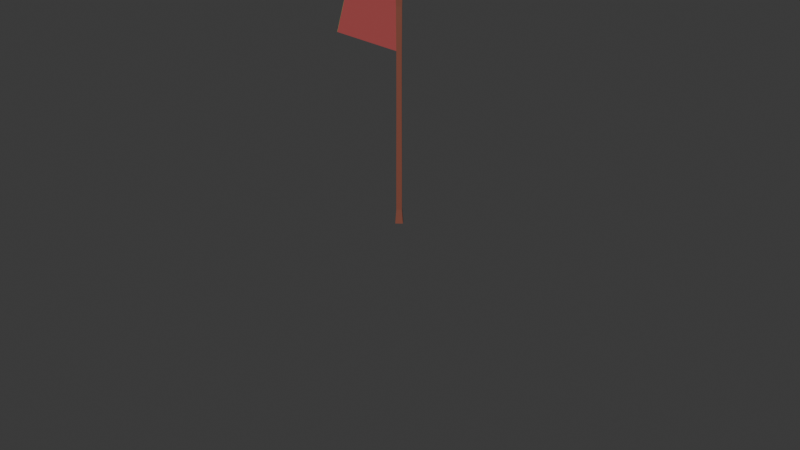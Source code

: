 # Source: checkpoint_off.blend  (saved by Blender 4.3.34; exported with 4.5.12 LTS)
import bpy
from mathutils import Matrix  # noqa: F401  (used for matrix-valued properties, if any)

bpy.ops.wm.read_factory_settings(use_empty=True)
scene = bpy.context.scene
scene.name = 'Scene'

# ---- collections
col_collection = bpy.data.collections.new('Collection'); scene.collection.children.link(col_collection)

# ---- materials (node trees are filled in below, after node groups)
mat_material_002 = bpy.data.materials.new('Material.002')
mat_material_001 = bpy.data.materials.new('Material.001')
mat_material_003 = bpy.data.materials.new('Material.003')

# ---- material node trees
mat_material_002.use_nodes = True; mat_material_002.node_tree.nodes.clear()
_N = mat_material_002.node_tree.nodes; _L = mat_material_002.node_tree.links
n0 = _N.new('ShaderNodeBsdfPrincipled'); n0.name = 'Principled BSDF'; n0.location = (10, 300)
n0.inputs[0].default_value = (0.2159, 0.06663, 0.04231, 1.0)
n1 = _N.new('ShaderNodeOutputMaterial'); n1.name = 'Material Output'; n1.location = (300, 300)
_L.new(n0.outputs[0], n1.inputs[0])
n1.is_active_output = True
mat_material_001.use_nodes = True; mat_material_001.node_tree.nodes.clear()
_N = mat_material_001.node_tree.nodes; _L = mat_material_001.node_tree.links
n0 = _N.new('ShaderNodeBsdfPrincipled'); n0.name = 'Principled BSDF'; n0.location = (10, 300)
n0.inputs[0].default_value = (0.4564, 0.08438, 0.08438, 1.0)
n1 = _N.new('ShaderNodeOutputMaterial'); n1.name = 'Material Output'; n1.location = (300, 300)
_L.new(n0.outputs[0], n1.inputs[0])
n1.is_active_output = True
mat_material_003.use_nodes = True; mat_material_003.node_tree.nodes.clear()
_N = mat_material_003.node_tree.nodes; _L = mat_material_003.node_tree.links
n0 = _N.new('ShaderNodeBsdfPrincipled'); n0.name = 'Principled BSDF'; n0.location = (10, 300)
n0.inputs[0].default_value = (0.2542, 0.4342, 0.117, 1.0)
n1 = _N.new('ShaderNodeOutputMaterial'); n1.name = 'Material Output'; n1.location = (300, 300)
_L.new(n0.outputs[0], n1.inputs[0])
n1.is_active_output = True

# ---- world
world_world = bpy.data.worlds.new('World'); scene.world = world_world
world_world.use_nodes = True; world_world.node_tree.nodes.clear()
_N = world_world.node_tree.nodes; _L = world_world.node_tree.links
n0 = _N.new('ShaderNodeOutputWorld'); n0.name = 'World Output'; n0.location = (300, 300)
n1 = _N.new('ShaderNodeBackground'); n1.name = 'Background'; n1.location = (10, 300)
n1.inputs[0].default_value = (0.05088, 0.05088, 0.05088, 1.0)
_L.new(n1.outputs[0], n0.inputs[0])
n0.is_active_output = True
world_world.color = (0.05088, 0.05088, 0.05088)
world_world.sun_shadow_jitter_overblur = 0.0

# ---- cameras
cam_camera = bpy.data.cameras.new('Camera')
cam_camera.clip_end = 100.0
cam_camera.ortho_scale = 7.314

# ---- meshes
me_cylinder_001 = bpy.data.meshes.new('Cylinder.001')
me_cylinder_001.from_pydata([(0.0, 0.05502, -1.19), (0.0, 0.04692, 1.19), (0.05502, 0.0, -1.19), (0.04692, 0.0, 1.19), (0.0, -0.05502, -1.19), (0.0, -0.04692, 1.19), (-0.05502, 0.0, -1.19), (-0.04692, 0.0, 1.19), (0.0, 0.03684, 0.02354), (0.03684, 0.0, 0.02354), (0.0, -0.03684, 0.02354), (-0.03684, 0.0, 0.02354), (0.0, 0.03684, 0.5715), (0.03684, 0.0, 0.5715), (0.0, -0.03684, 0.5715), (-0.03684, 0.0, 0.5715), (0.0, 0.04, 0.8925), (0.04, 0.0, 0.8925), (0.0, -0.04, 0.8925), (-0.04, 0.0, 0.8925), (0.0, 0.04, 1.041), (0.04, 0.0, 1.041), (0.0, -0.04, 1.041), (-0.04, 0.0, 1.041), (0.04, 0.0, -0.595), (0.0, -0.04, -0.595), (-0.04, 0.0, -0.595), (0.0, 0.04, -0.595), (0.04, 0.0, -0.8925), (0.0, -0.04, -0.8925), (-0.04, 0.0, -0.8925), (0.0, 0.04, -0.8925), (0.04, 0.0, -1.041), (0.0, -0.04, -1.041), (-0.04, 0.0, -1.041), (0.0, 0.04, -1.041)], [], [(20, 1, 3, 21), (21, 3, 5, 22), (3, 1, 7, 5), (22, 5, 7, 23), (23, 7, 1, 20), (0, 2, 4, 6), (26, 11, 8, 27), (25, 10, 11, 26), (24, 9, 10, 25), (27, 8, 9, 24), (11, 15, 12, 8), (10, 14, 15, 11), (9, 13, 14, 10), (8, 12, 13, 9), (15, 19, 16, 12), (14, 18, 19, 15), (13, 17, 18, 14), (12, 16, 17, 13), (19, 23, 20, 16), (18, 22, 23, 19), (17, 21, 22, 18), (16, 20, 21, 17), (31, 27, 24, 28), (28, 24, 25, 29), (29, 25, 26, 30), (30, 26, 27, 31), (34, 30, 31, 35), (33, 29, 30, 34), (32, 28, 29, 33), (35, 31, 28, 32), (0, 35, 32, 2), (2, 32, 33, 4), (4, 33, 34, 6), (6, 34, 35, 0)])
_uv = me_cylinder_001.uv_layers.new(name='UVMap')
_uv.uv.foreach_set('vector', [1.0, 0.9688, 1.0, 1.0, 0.75, 1.0, 0.75, 0.9688, 0.75, 0.9688, 0.75, 1.0, 0.5, 1.0, 0.5, 0.9688, 0.49, 0.25, 0.25, 0.49, 0.01, 0.25, 0.25, 0.01, 0.5, 0.9688, 0.5, 1.0, 0.25, 1.0, 0.25, 0.9688, 0.25, 0.9688, 0.25, 1.0, 0.0, 1.0, 0.0, 0.9688, 0.75, 0.49, 0.99, 0.25, 0.75, 0.01, 0.51, 0.25, 0.25, 0.625, 0.25, 0.75, 0.0, 0.75, 0.0, 0.625, 0.5, 0.625, 0.5, 0.75, 0.25, 0.75, 0.25, 0.625, 0.75, 0.625, 0.75, 0.75, 0.5, 0.75, 0.5, 0.625, 1.0, 0.625, 1.0, 0.75, 0.75, 0.75, 0.75, 0.625, 0.25, 0.75, 0.25, 0.875, 0.0, 0.875, 0.0, 0.75, 0.5, 0.75, 0.5, 0.875, 0.25, 0.875, 0.25, 0.75, 0.75, 0.75, 0.75, 0.875, 0.5, 0.875, 0.5, 0.75, 1.0, 0.75, 1.0, 0.875, 0.75, 0.875, 0.75, 0.75, 0.25, 0.875, 0.25, 0.9375, 0.0, 0.9375, 0.0, 0.875, 0.5, 0.875, 0.5, 0.9375, 0.25, 0.9375, 0.25, 0.875, 0.75, 0.875, 0.75, 0.9375, 0.5, 0.9375, 0.5, 0.875, 1.0, 0.875, 1.0, 0.9375, 0.75, 0.9375, 0.75, 0.875, 0.25, 0.9375, 0.25, 0.9688, 0.0, 0.9688, 0.0, 0.9375, 0.5, 0.9375, 0.5, 0.9688, 0.25, 0.9688, 0.25, 0.9375, 0.75, 0.9375, 0.75, 0.9688, 0.5, 0.9688, 0.5, 0.9375, 1.0, 0.9375, 1.0, 0.9688, 0.75, 0.9688, 0.75, 0.9375, 1.0, 0.5625, 1.0, 0.625, 0.75, 0.625, 0.75, 0.5625, 0.75, 0.5625, 0.75, 0.625, 0.5, 0.625, 0.5, 0.5625, 0.5, 0.5625, 0.5, 0.625, 0.25, 0.625, 0.25, 0.5625, 0.25, 0.5625, 0.25, 0.625, 0.0, 0.625, 0.0, 0.5625, 0.25, 0.5312, 0.25, 0.5625, 0.0, 0.5625, 0.0, 0.5312, 0.5, 0.5312, 0.5, 0.5625, 0.25, 0.5625, 0.25, 0.5312, 0.75, 0.5312, 0.75, 0.5625, 0.5, 0.5625, 0.5, 0.5312, 1.0, 0.5312, 1.0, 0.5625, 0.75, 0.5625, 0.75, 0.5312, 1.0, 0.5, 1.0, 0.5312, 0.75, 0.5312, 0.75, 0.5, 0.75, 0.5, 0.75, 0.5312, 0.5, 0.5312, 0.5, 0.5, 0.5, 0.5, 0.5, 0.5312, 0.25, 0.5312, 0.25, 0.5, 0.25, 0.5, 0.25, 0.5312, 0.0, 0.5312, 0.0, 0.5])
me_cylinder_001.materials.append(mat_material_002)
me_cylinder_001.update()
me_plane_002 = bpy.data.meshes.new('Plane.002')
me_plane_002.from_pydata([(-0.58, -0.58, 0.0), (0.58, -0.58, 0.0), (0.58, 0.58, 0.0), (0.0, -0.58, 0.0), (0.0, 0.58, 0.0), (0.58, 0.0, 0.0), (0.0, 0.0, 0.0), (0.29, -0.58, 0.0), (0.29, 0.58, 0.0), (0.29, 0.0, 0.0), (-0.29, 0.58, 0.0), (0.8488, -0.58, 0.0), (0.8488, 0.58, 0.0), (0.8488, 0.0, 0.0)], [], [(9, 5, 2, 8), (6, 4, 10), (7, 1, 5, 9), (7, 9, 6), (6, 9, 8, 4), (10, 0, 3, 6), (3, 7, 6), (5, 1, 11, 13), (2, 5, 13, 12)])
_uv = me_plane_002.uv_layers.new(name='UVMap')
_uv.uv.foreach_set('vector', [0.75, 0.5, 1.0, 0.5, 1.0, 1.0, 0.75, 1.0, 0.5, 0.5, 0.5, 1.0, 0.25, 1.0, 0.75, 0.0, 1.0, 0.0, 1.0, 0.5, 0.75, 0.5, 0.75, 0.0, 0.75, 0.5, 0.5, 0.5, 0.5, 0.5, 0.75, 0.5, 0.75, 1.0, 0.5, 1.0, 0.25, 1.0, 0.0, 0.0, 0.5, 0.0, 0.5, 0.5, 0.5, 0.0, 0.75, 0.0, 0.5, 0.5, 1.0, 0.5, 1.0, 0.0, 1.0, 0.0, 1.0, 0.5, 1.0, 1.0, 1.0, 0.5, 1.0, 0.5, 1.0, 1.0])
me_plane_002.materials.append(mat_material_001)
me_plane_002.update()
me_plane_003 = bpy.data.meshes.new('Plane.003')
me_plane_003.from_pydata([(-0.58, -0.58, 0.0), (0.58, -0.58, 0.0), (0.58, 0.58, 0.0), (0.0, -0.58, 0.0), (0.0, 0.58, 0.0), (0.58, 0.0, 0.0), (0.0, 0.0, 0.0), (0.29, -0.58, 0.0), (0.29, 0.58, 0.0), (0.29, 0.0, 0.0), (-0.29, 0.58, 0.0), (0.8488, -0.58, 0.0), (0.8488, 0.58, 0.0), (0.8488, 0.0, 0.0)], [], [(9, 5, 2, 8), (6, 4, 10), (7, 1, 5, 9), (7, 9, 6), (6, 9, 8, 4), (10, 0, 3, 6), (3, 7, 6), (5, 1, 11, 13), (2, 5, 13, 12)])
_uv = me_plane_003.uv_layers.new(name='UVMap')
_uv.uv.foreach_set('vector', [0.75, 0.5, 1.0, 0.5, 1.0, 1.0, 0.75, 1.0, 0.5, 0.5, 0.5, 1.0, 0.25, 1.0, 0.75, 0.0, 1.0, 0.0, 1.0, 0.5, 0.75, 0.5, 0.75, 0.0, 0.75, 0.5, 0.5, 0.5, 0.5, 0.5, 0.75, 0.5, 0.75, 1.0, 0.5, 1.0, 0.25, 1.0, 0.0, 0.0, 0.5, 0.0, 0.5, 0.5, 0.5, 0.0, 0.75, 0.0, 0.5, 0.5, 1.0, 0.5, 1.0, 0.0, 1.0, 0.0, 1.0, 0.5, 1.0, 1.0, 1.0, 0.5, 1.0, 0.5, 1.0, 1.0])
me_plane_003.materials.append(mat_material_003)
me_plane_003.update()

# ---- objects
ob_camera = bpy.data.objects.new('Camera', cam_camera)
ob_poste = bpy.data.objects.new('Poste', me_cylinder_001)
ob_banderinno = bpy.data.objects.new('BanderinNo', me_plane_002)
ob_banderinsi = bpy.data.objects.new('BanderinSi', me_plane_003)

# ---- transforms, parenting, visibility, modifiers, constraints
ob_camera.location = (7.359, -6.926, 4.958)
ob_camera.rotation_euler = (1.109, 0.0, 0.8149)
ob_camera.lock_rotations_4d = False
ob_camera.empty_display_type = 'ARROWS'
ob_camera.color = (0.0, 0.0, 0.0, 0.0)
ob_camera.display_type = 'WIRE'
ob_camera.lineart.crease_threshold = 0.0
ob_poste.location = (0.0, 0.0, 1.154)
ob_banderinno.location = (-0.5439, 0.0002518, 2.011)
ob_banderinno.rotation_euler = (1.571, 0.0, 0.0)
ob_banderinno.scale = (0.6121, 0.45, 0.6121)
ob_banderinsi.location = (-0.5459, 0.0004028, 2.012)
ob_banderinsi.rotation_euler = (1.571, 0.0, 0.0)
ob_banderinsi.scale = (0.6121, 0.45, 0.6121)

# ---- collection membership
col_collection.objects.link(ob_camera)
col_collection.objects.link(ob_poste)
col_collection.objects.link(ob_banderinno)
col_collection.objects.link(ob_banderinsi)

# ---- scene / render settings (as saved in the file)
scene.camera = ob_camera
scene.frame_start = 1; scene.frame_end = 248; scene.frame_set(0)
scene.render.engine = 'BLENDER_EEVEE_NEXT'
bpy.context.view_layer.update()

# ---- added for rendering (the .blend has no usable light): sun
light_auto_sun = bpy.data.lights.new('AutoSun', 'SUN')
light_auto_sun.energy = 3.0
light_auto_sun.angle = 0.0523599
ob_auto_sun = bpy.data.objects.new('AutoSun', light_auto_sun)
scene.collection.objects.link(ob_auto_sun)
ob_auto_sun.rotation_euler = (0.872665, 0.174533, 0.523599)
bpy.context.view_layer.update()
